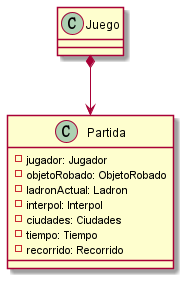

The diagram above was rendered by PlantUML. Its source (embedded in the PNG):
@startuml

class Juego{}

class Partida {
    -jugador: Jugador
    -objetoRobado: ObjetoRobado
    -ladronActual: Ladron
    -interpol: Interpol
    -ciudades: Ciudades
    -tiempo: Tiempo
    -recorrido: Recorrido
}

Juego *--> Partida

@enduml